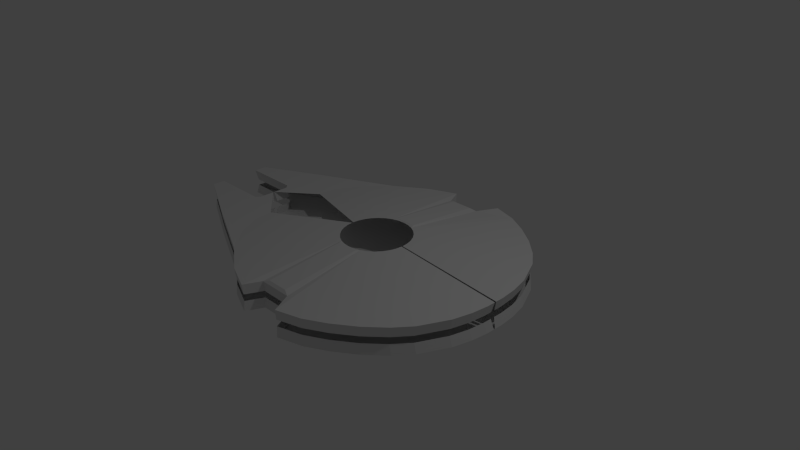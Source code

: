 # Source: millenium_falcon_work1.blend  (saved by Blender 2.72.0; exported with 4.5.12 LTS)
import bpy
from mathutils import Matrix  # noqa: F401  (used for matrix-valued properties, if any)

bpy.ops.wm.read_factory_settings(use_empty=True)
scene = bpy.context.scene
scene.name = 'Scene'

# ---- collections
col_collection_1 = bpy.data.collections.new('Collection 1'); scene.collection.children.link(col_collection_1)

# ---- materials (node trees are filled in below, after node groups)
mat_material = bpy.data.materials.new('Material')
mat_material.alpha_threshold = 0.0
mat_material.use_transparent_shadow = False
mat_material.roughness = 0.5
mat_material.line_color = (0.0, 0.0, 0.0, 1.0)

# ---- material node trees

# ---- world
world_world = bpy.data.worlds.new('World'); scene.world = world_world
world_world.color = (0.05088, 0.05088, 0.05088)
world_world.use_sun_shadow = False
world_world.sun_shadow_jitter_overblur = 0.0
world_world.cycles.sampling_method = 'MANUAL'
world_world.cycles.sample_map_resolution = 256

# ---- cameras
cam_camera = bpy.data.cameras.new('Camera')
cam_camera.clip_end = 100.0
cam_camera.lens = 35.0
cam_camera.sensor_width = 32.0
cam_camera.sensor_height = 18.0
cam_camera.ortho_scale = 7.314
cam_camera.dof.focus_distance = 0.0
cam_camera.dof.aperture_fstop = 128.0

# ---- lights
light_lamp = bpy.data.lights.new('Lamp', 'POINT')
light_lamp.transmission_factor = 0.0
light_lamp.cutoff_distance = 30.0
light_lamp.energy = 100.0
light_lamp.shadow_buffer_clip_start = 1.001
light_lamp.shadow_soft_size = 0.1
light_lamp.shadow_maximum_resolution = 0.006
light_lamp.use_absolute_resolution = True
light_lamp.cycles.use_multiple_importance_sampling = False

# ---- meshes
me_cube = bpy.data.meshes.new('Cube')
me_cube.from_pydata([(0.3141, 1.6, 0.1819), (-0.1587, 1.6, 0.1819), (-0.2653, 1.829, 0.1819), (-0.6575, 1.668, 0.1819), (-1.109, 1.371, 0.1819), (-2.152, 0.8822, 0.1819), (-3.008, 0.4557, 0.1819), (-3.008, 0.2818, 0.1819), (0.4601, 1.878, 0.1819), (0.8045, 1.778, 0.1819), (1.089, 1.626, 0.1819), (1.377, 1.425, 0.1819), (1.621, 1.201, 0.1819), (1.793, 0.9849, 0.1819), (1.973, 0.6064, 0.1819), (2.035, 0.3514, 0.1819), (2.06, 0.1274, 0.1819), (2.06, 0.01152, 0.1819), (-2.208, 0.2818, 0.1819), (-2.152, 0.2255, 0.1819), (-2.152, 0.01147, 0.1819), (0.1608, 0.4587, 0.3133), (0.2482, 0.4322, 0.3133), (0.3287, 0.3892, 0.3133), (0.3992, 0.3313, 0.3133), (0.4572, 0.2607, 0.3133), (0.5002, 0.1802, 0.3133), (0.5267, 0.09282, 0.3133), (0.5356, 0.008918, 0.3133), (-2.784, 0.4256, 0.1819), (-1.627, 0.4296, 0.1819), (-1.604, 0.696, 0.1819), (-1.421, 1.043, 0.1819), (0.2265, 0.4902, 0.3231), (-0.07114, 0.4902, 0.3231), (-0.07114, 1.563, 0.2123), (0.2265, 1.563, 0.2123), (-0.3957, 0.008917, 0.3133), (-0.3868, 0.09282, 0.3133), (-0.3603, 0.1802, 0.3133), (-0.3172, 0.2607, 0.3133), (-0.2593, 0.3313, 0.3133), (-0.1888, 0.3892, 0.3133), (-0.1083, 0.4322, 0.3133), (-0.0209, 0.4587, 0.3133), (0.06995, 0.4676, 0.3133), (-2.116, 0.02742, 0.04443), (-2.116, 0.2379, 0.04443), (-2.172, 0.2933, 0.04443), (2.024, 0.02746, 0.04443), (2.024, 0.1414, 0.04443), (2.0, 0.3617, 0.04443), (1.939, 0.6123, 0.04443), (1.762, 0.9845, 0.04443), (1.593, 1.197, 0.04443), (1.353, 1.418, 0.04443), (1.07, 1.615, 0.04443), (0.79, 1.764, 0.04443), (0.4513, 1.863, 0.04443), (-2.958, 0.2933, 0.04443), (-2.958, 0.4642, 0.04443), (-2.117, 0.8835, 0.04443), (-1.092, 1.364, 0.04443), (-0.6475, 1.656, 0.04443), (-0.2619, 1.815, 0.04443), (-0.1571, 1.589, 0.04443), (0.3078, 1.589, 0.04443)], [], [(0, 1, 35, 36), (36, 35, 34, 33), (29, 30, 31, 6), (5, 6, 31), (32, 5, 31), (4, 5, 32), (6, 7, 29), (7, 18, 29), (29, 18, 30), (18, 19, 30), (31, 30, 40, 41), (32, 31, 41, 42), (4, 32, 42, 43), (1, 2, 3, 4, 43), (34, 35, 1, 43), (21, 22, 33, 34, 43, 44, 45), (33, 22, 0, 36), (10, 9, 8, 0, 22), (11, 10, 22, 23), (12, 11, 23, 24), (13, 12, 24, 25), (14, 13, 25, 26), (15, 14, 26, 27), (16, 15, 27, 28, 17), (19, 20, 30), (40, 30, 39), (39, 30, 38), (38, 30, 37), (16, 17, 49, 50), (6, 5, 61, 60), (4, 3, 63, 62), (15, 16, 50, 51), (19, 18, 48, 47), (13, 14, 52, 53), (7, 6, 60, 59), (1, 0, 66, 65), (14, 15, 51, 52), (2, 1, 65, 64), (12, 13, 53, 54), (0, 8, 58, 66), (20, 19, 47, 46), (3, 2, 64, 63), (9, 10, 56, 57), (5, 4, 62, 61), (11, 12, 54, 55), (8, 9, 57, 58), (18, 7, 59, 48), (10, 11, 55, 56)])
me_cube.materials.append(mat_material)
me_cube.use_remesh_preserve_volume = False
me_cube.use_remesh_preserve_attributes = False
me_cube.use_mirror_vertex_groups = False
me_cube.update()

# ---- objects
ob_cube = bpy.data.objects.new('Cube', me_cube)
ob_lamp = bpy.data.objects.new('Lamp', light_lamp)
ob_camera = bpy.data.objects.new('Camera', cam_camera)

# ---- transforms, parenting, visibility, modifiers, constraints
ob_cube.location = (0.0, 0.0, 0.0)
ob_cube.lock_rotations_4d = False
ob_cube.empty_display_type = 'ARROWS'
ob_cube.lineart.crease_threshold = 0.0
_m = ob_cube.modifiers.new('Mirror', 'MIRROR')
_m.use_axis = (False, True, True)
ob_lamp.location = (4.076, 1.005, 5.904)
ob_lamp.rotation_euler = (0.6503, 0.05522, 1.866)
ob_lamp.lock_rotations_4d = False
ob_lamp.empty_display_type = 'ARROWS'
ob_lamp.color = (0.0, 0.0, 0.0, 0.0)
ob_lamp.lineart.crease_threshold = 0.0
ob_camera.location = (7.481, -6.508, 5.344)
ob_camera.rotation_euler = (1.109, 0.01082, 0.8149)
ob_camera.lock_rotations_4d = False
ob_camera.empty_display_type = 'ARROWS'
ob_camera.color = (0.0, 0.0, 0.0, 0.0)
ob_camera.display_type = 'WIRE'
ob_camera.lineart.crease_threshold = 0.0

# ---- collection membership
col_collection_1.objects.link(ob_cube)
col_collection_1.objects.link(ob_lamp)
col_collection_1.objects.link(ob_camera)

# ---- scene / render settings (as saved in the file)
scene.camera = ob_camera
scene.frame_start = 1; scene.frame_end = 250; scene.frame_set(1)
scene.render.engine = 'BLENDER_EEVEE_NEXT'
scene.render.resolution_percentage = 50
scene.render.dither_intensity = 0.0
scene.cycles.use_denoising = False
scene.cycles.samples = 10
scene.cycles.sampling_pattern = 'TABULATED_SOBOL'
scene.cycles.light_sampling_threshold = 0.0
scene.cycles.use_adaptive_sampling = False
scene.cycles.use_light_tree = False
scene.cycles.blur_glossy = 0.0
scene.cycles.pixel_filter_type = 'GAUSSIAN'
scene.cycles.sample_clamp_indirect = 0.0
scene.view_settings.view_transform = 'Standard'
bpy.context.view_layer.update()
